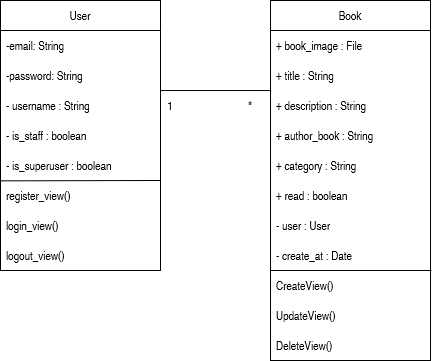

The diagram above was exported from draw.io. Its source (the exported page's mxGraphModel, read from the mxfile embedded in the PNG):
<mxGraphModel dx="768" dy="415" grid="1" gridSize="10" guides="1" tooltips="1" connect="1" arrows="1" fold="1" page="1" pageScale="1" pageWidth="827" pageHeight="1169" math="0" shadow="0">
  <root>
    <mxCell id="0" />
    <mxCell id="1" parent="0" />
    <mxCell id="0pUJ193Rx_tZGboEjMPd-2" value="" style="edgeStyle=orthogonalEdgeStyle;rounded=0;orthogonalLoop=1;jettySize=auto;html=1;entryX=0.001;entryY=0.078;entryDx=0;entryDy=0;entryPerimeter=0;endArrow=none;endFill=0;" parent="1" source="3z9Qss_nrdbswkkJFnID-1" target="3z9Qss_nrdbswkkJFnID-10" edge="1">
      <mxGeometry relative="1" as="geometry">
        <Array as="points">
          <mxPoint x="610" y="330" />
        </Array>
      </mxGeometry>
    </mxCell>
    <mxCell id="3z9Qss_nrdbswkkJFnID-1" value="User" style="swimlane;fontStyle=0;childLayout=stackLayout;horizontal=1;startSize=30;horizontalStack=0;resizeParent=1;resizeParentMax=0;resizeLast=0;collapsible=1;marginBottom=0;whiteSpace=wrap;html=1;" parent="1" vertex="1">
      <mxGeometry x="340" y="240" width="160" height="270" as="geometry" />
    </mxCell>
    <mxCell id="3z9Qss_nrdbswkkJFnID-2" value="-email: String" style="text;strokeColor=none;fillColor=none;align=left;verticalAlign=middle;spacingLeft=4;spacingRight=4;overflow=hidden;points=[[0,0.5],[1,0.5]];portConstraint=eastwest;rotatable=0;whiteSpace=wrap;html=1;" parent="3z9Qss_nrdbswkkJFnID-1" vertex="1">
      <mxGeometry y="30" width="160" height="30" as="geometry" />
    </mxCell>
    <mxCell id="3z9Qss_nrdbswkkJFnID-3" value="-password: String" style="text;strokeColor=none;fillColor=none;align=left;verticalAlign=middle;spacingLeft=4;spacingRight=4;overflow=hidden;points=[[0,0.5],[1,0.5]];portConstraint=eastwest;rotatable=0;whiteSpace=wrap;html=1;" parent="3z9Qss_nrdbswkkJFnID-1" vertex="1">
      <mxGeometry y="60" width="160" height="30" as="geometry" />
    </mxCell>
    <mxCell id="3z9Qss_nrdbswkkJFnID-4" value="- username : String" style="text;strokeColor=none;fillColor=none;align=left;verticalAlign=middle;spacingLeft=4;spacingRight=4;overflow=hidden;points=[[0,0.5],[1,0.5]];portConstraint=eastwest;rotatable=0;whiteSpace=wrap;html=1;" parent="3z9Qss_nrdbswkkJFnID-1" vertex="1">
      <mxGeometry y="90" width="160" height="30" as="geometry" />
    </mxCell>
    <mxCell id="3z9Qss_nrdbswkkJFnID-5" value="- is_staff : boolean" style="text;strokeColor=none;fillColor=none;align=left;verticalAlign=middle;spacingLeft=4;spacingRight=4;overflow=hidden;points=[[0,0.5],[1,0.5]];portConstraint=eastwest;rotatable=0;whiteSpace=wrap;html=1;" parent="3z9Qss_nrdbswkkJFnID-1" vertex="1">
      <mxGeometry y="120" width="160" height="30" as="geometry" />
    </mxCell>
    <mxCell id="3z9Qss_nrdbswkkJFnID-6" value="- is_superuser : boolean" style="text;strokeColor=none;fillColor=none;align=left;verticalAlign=middle;spacingLeft=4;spacingRight=4;overflow=hidden;points=[[0,0.5],[1,0.5]];portConstraint=eastwest;rotatable=0;whiteSpace=wrap;html=1;" parent="3z9Qss_nrdbswkkJFnID-1" vertex="1">
      <mxGeometry y="150" width="160" height="30" as="geometry" />
    </mxCell>
    <mxCell id="IQh-rKv8Z6S7RbD9g92b-13" value="register_view()" style="text;strokeColor=none;fillColor=none;align=left;verticalAlign=middle;spacingLeft=4;spacingRight=4;overflow=hidden;points=[[0,0.5],[1,0.5]];portConstraint=eastwest;rotatable=0;whiteSpace=wrap;html=1;" vertex="1" parent="3z9Qss_nrdbswkkJFnID-1">
      <mxGeometry y="180" width="160" height="30" as="geometry" />
    </mxCell>
    <mxCell id="IQh-rKv8Z6S7RbD9g92b-16" value="login_view()" style="text;strokeColor=none;fillColor=none;align=left;verticalAlign=middle;spacingLeft=4;spacingRight=4;overflow=hidden;points=[[0,0.5],[1,0.5]];portConstraint=eastwest;rotatable=0;whiteSpace=wrap;html=1;" vertex="1" parent="3z9Qss_nrdbswkkJFnID-1">
      <mxGeometry y="210" width="160" height="30" as="geometry" />
    </mxCell>
    <mxCell id="IQh-rKv8Z6S7RbD9g92b-17" value="logout_view()" style="text;strokeColor=none;fillColor=none;align=left;verticalAlign=middle;spacingLeft=4;spacingRight=4;overflow=hidden;points=[[0,0.5],[1,0.5]];portConstraint=eastwest;rotatable=0;whiteSpace=wrap;html=1;" vertex="1" parent="3z9Qss_nrdbswkkJFnID-1">
      <mxGeometry y="240" width="160" height="30" as="geometry" />
    </mxCell>
    <mxCell id="IQh-rKv8Z6S7RbD9g92b-15" value="" style="endArrow=none;html=1;rounded=0;fontFamily=Helvetica;fontSize=12;fontColor=default;entryX=0.999;entryY=0.999;entryDx=0;entryDy=0;entryPerimeter=0;exitX=-0.001;exitY=0.012;exitDx=0;exitDy=0;exitPerimeter=0;" edge="1" parent="3z9Qss_nrdbswkkJFnID-1" source="IQh-rKv8Z6S7RbD9g92b-13" target="3z9Qss_nrdbswkkJFnID-6">
      <mxGeometry width="50" height="50" relative="1" as="geometry">
        <mxPoint x="40" y="180" as="sourcePoint" />
        <mxPoint x="90" y="130" as="targetPoint" />
      </mxGeometry>
    </mxCell>
    <mxCell id="3z9Qss_nrdbswkkJFnID-7" value="Book" style="swimlane;fontStyle=0;childLayout=stackLayout;horizontal=1;startSize=30;horizontalStack=0;resizeParent=1;resizeParentMax=0;resizeLast=0;collapsible=1;marginBottom=0;whiteSpace=wrap;html=1;" parent="1" vertex="1">
      <mxGeometry x="610" y="240" width="160" height="360" as="geometry" />
    </mxCell>
    <mxCell id="3z9Qss_nrdbswkkJFnID-8" value="+ book_image : File" style="text;strokeColor=none;fillColor=none;align=left;verticalAlign=middle;spacingLeft=4;spacingRight=4;overflow=hidden;points=[[0,0.5],[1,0.5]];portConstraint=eastwest;rotatable=0;whiteSpace=wrap;html=1;" parent="3z9Qss_nrdbswkkJFnID-7" vertex="1">
      <mxGeometry y="30" width="160" height="30" as="geometry" />
    </mxCell>
    <mxCell id="3z9Qss_nrdbswkkJFnID-9" value="+ title : String" style="text;strokeColor=none;fillColor=none;align=left;verticalAlign=middle;spacingLeft=4;spacingRight=4;overflow=hidden;points=[[0,0.5],[1,0.5]];portConstraint=eastwest;rotatable=0;whiteSpace=wrap;html=1;" parent="3z9Qss_nrdbswkkJFnID-7" vertex="1">
      <mxGeometry y="60" width="160" height="30" as="geometry" />
    </mxCell>
    <mxCell id="3z9Qss_nrdbswkkJFnID-10" value="+ description : String" style="text;strokeColor=none;fillColor=none;align=left;verticalAlign=middle;spacingLeft=4;spacingRight=4;overflow=hidden;points=[[0,0.5],[1,0.5]];portConstraint=eastwest;rotatable=0;whiteSpace=wrap;html=1;" parent="3z9Qss_nrdbswkkJFnID-7" vertex="1">
      <mxGeometry y="90" width="160" height="30" as="geometry" />
    </mxCell>
    <mxCell id="3z9Qss_nrdbswkkJFnID-11" value="+ author_book : String" style="text;strokeColor=none;fillColor=none;align=left;verticalAlign=middle;spacingLeft=4;spacingRight=4;overflow=hidden;points=[[0,0.5],[1,0.5]];portConstraint=eastwest;rotatable=0;whiteSpace=wrap;html=1;" parent="3z9Qss_nrdbswkkJFnID-7" vertex="1">
      <mxGeometry y="120" width="160" height="30" as="geometry" />
    </mxCell>
    <mxCell id="3z9Qss_nrdbswkkJFnID-12" value="+ category : String" style="text;strokeColor=none;fillColor=none;align=left;verticalAlign=middle;spacingLeft=4;spacingRight=4;overflow=hidden;points=[[0,0.5],[1,0.5]];portConstraint=eastwest;rotatable=0;whiteSpace=wrap;html=1;" parent="3z9Qss_nrdbswkkJFnID-7" vertex="1">
      <mxGeometry y="150" width="160" height="30" as="geometry" />
    </mxCell>
    <mxCell id="3z9Qss_nrdbswkkJFnID-13" value="+ read : boolean" style="text;strokeColor=none;fillColor=none;align=left;verticalAlign=middle;spacingLeft=4;spacingRight=4;overflow=hidden;points=[[0,0.5],[1,0.5]];portConstraint=eastwest;rotatable=0;whiteSpace=wrap;html=1;" parent="3z9Qss_nrdbswkkJFnID-7" vertex="1">
      <mxGeometry y="180" width="160" height="30" as="geometry" />
    </mxCell>
    <mxCell id="3z9Qss_nrdbswkkJFnID-14" value="- user : User" style="text;strokeColor=none;fillColor=none;align=left;verticalAlign=middle;spacingLeft=4;spacingRight=4;overflow=hidden;points=[[0,0.5],[1,0.5]];portConstraint=eastwest;rotatable=0;whiteSpace=wrap;html=1;" parent="3z9Qss_nrdbswkkJFnID-7" vertex="1">
      <mxGeometry y="210" width="160" height="30" as="geometry" />
    </mxCell>
    <mxCell id="3z9Qss_nrdbswkkJFnID-15" value="- create_at : Date" style="text;strokeColor=none;fillColor=none;align=left;verticalAlign=middle;spacingLeft=4;spacingRight=4;overflow=hidden;points=[[0,0.5],[1,0.5]];portConstraint=eastwest;rotatable=0;whiteSpace=wrap;html=1;" parent="3z9Qss_nrdbswkkJFnID-7" vertex="1">
      <mxGeometry y="240" width="160" height="30" as="geometry" />
    </mxCell>
    <mxCell id="IQh-rKv8Z6S7RbD9g92b-6" value="" style="endArrow=none;html=1;rounded=0;fontFamily=Helvetica;fontSize=12;fontColor=default;" edge="1" parent="3z9Qss_nrdbswkkJFnID-7">
      <mxGeometry width="50" height="50" relative="1" as="geometry">
        <mxPoint y="270" as="sourcePoint" />
        <mxPoint x="161" y="270" as="targetPoint" />
      </mxGeometry>
    </mxCell>
    <mxCell id="IQh-rKv8Z6S7RbD9g92b-1" value="CreateView()" style="text;strokeColor=none;fillColor=none;align=left;verticalAlign=middle;spacingLeft=4;spacingRight=4;overflow=hidden;points=[[0,0.5],[1,0.5]];portConstraint=eastwest;rotatable=0;whiteSpace=wrap;html=1;" vertex="1" parent="3z9Qss_nrdbswkkJFnID-7">
      <mxGeometry y="270" width="160" height="30" as="geometry" />
    </mxCell>
    <mxCell id="IQh-rKv8Z6S7RbD9g92b-7" value="UpdateView()" style="text;strokeColor=none;fillColor=none;align=left;verticalAlign=middle;spacingLeft=4;spacingRight=4;overflow=hidden;points=[[0,0.5],[1,0.5]];portConstraint=eastwest;rotatable=0;whiteSpace=wrap;html=1;" vertex="1" parent="3z9Qss_nrdbswkkJFnID-7">
      <mxGeometry y="300" width="160" height="30" as="geometry" />
    </mxCell>
    <mxCell id="IQh-rKv8Z6S7RbD9g92b-8" value="DeleteView()" style="text;strokeColor=none;fillColor=none;align=left;verticalAlign=middle;spacingLeft=4;spacingRight=4;overflow=hidden;points=[[0,0.5],[1,0.5]];portConstraint=eastwest;rotatable=0;whiteSpace=wrap;html=1;" vertex="1" parent="3z9Qss_nrdbswkkJFnID-7">
      <mxGeometry y="330" width="160" height="30" as="geometry" />
    </mxCell>
    <mxCell id="3z9Qss_nrdbswkkJFnID-24" value="*" style="text;strokeColor=none;align=center;fillColor=none;html=1;verticalAlign=middle;whiteSpace=wrap;rounded=0;" parent="1" vertex="1">
      <mxGeometry x="560" y="330" width="60" height="30" as="geometry" />
    </mxCell>
    <mxCell id="3z9Qss_nrdbswkkJFnID-25" value="1" style="text;strokeColor=none;align=center;fillColor=none;html=1;verticalAlign=middle;whiteSpace=wrap;rounded=0;" parent="1" vertex="1">
      <mxGeometry x="480" y="330" width="60" height="30" as="geometry" />
    </mxCell>
  </root>
</mxGraphModel>